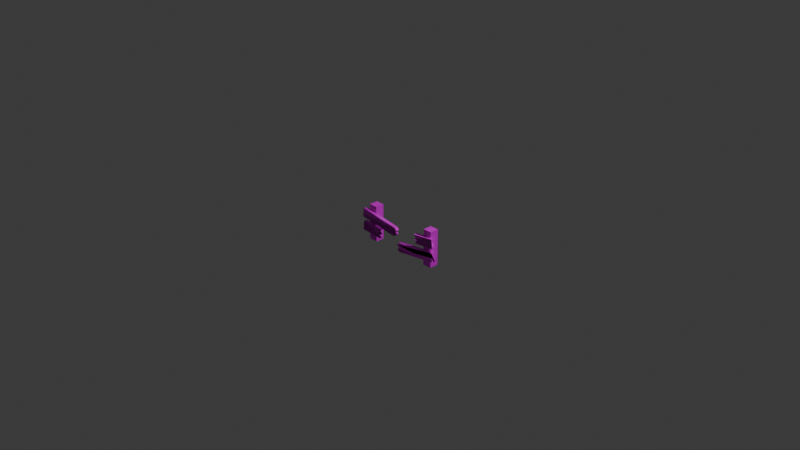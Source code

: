 # Source: blend.blend  (saved by Blender 4.5.88; exported with 4.5.12 LTS)
import bpy
from mathutils import Matrix  # noqa: F401  (used for matrix-valued properties, if any)

bpy.ops.wm.read_factory_settings(use_empty=True)
scene = bpy.context.scene
scene.name = 'Scene'

# ---- collections
col_collection = bpy.data.collections.new('Collection'); scene.collection.children.link(col_collection)

# ---- images (referenced by path relative to the original .blend; pixels are not part of the script)
import os
ASSET_DIR = os.environ.get("B2B_ASSET_DIR", "")  # directory of the original .blend (textures are referenced by path, not embedded)
HERE = os.path.dirname(os.path.abspath(__file__))  # packed textures are extracted next to this script under _unpacked/

def load_image(name, relpath, width, height, colorspace="sRGB"):
    """Load a texture the original file referenced (path relative to the .blend, or extracted next to this script)."""
    p = next((c for c in (os.path.join(HERE, relpath), os.path.join(ASSET_DIR, relpath)) if relpath and os.path.exists(c)), "")
    if p:
        img = bpy.data.images.load(p, check_existing=True)
        img.name = name
    else:  # same state as the original file: an image datablock whose file is absent (Cycles renders it pink)
        img = bpy.data.images.new(name, width, height)
        img.source = "FILE"
        img.filepath = "//" + (relpath or name)
    img.colorspace_settings.name = colorspace
    return img
img_diffusecolor_texture = load_image('DiffuseColor_Texture', 'colormap.png', 1024, 1024, 'sRGB')
img_diffusecolor_texture_001 = load_image('DiffuseColor_Texture.001', 'colormap.png', 1024, 1024, 'Non-Color')

# ---- materials (node trees are filled in below, after node groups)
mat_colormap = bpy.data.materials.new('colormap')
mat_colormap.use_transparency_overlap = False
mat_colormap.show_transparent_back = False
mat_colormap.diffuse_color = (1.0, 1.0, 1.0, 1.0)
mat_colormap.roughness = 0.5528

# ---- material node trees
mat_colormap.use_nodes = True; mat_colormap.node_tree.nodes.clear()
_N = mat_colormap.node_tree.nodes; _L = mat_colormap.node_tree.links
n0 = _N.new('ShaderNodeBsdfPrincipled'); n0.name = 'プリンシプルBSDF'; n0.location = (-200, 100)
n0.inputs[2].default_value = 0.5528
n0.inputs[27].default_value = (0.0, 0.0, 0.0, 1.0)
n0.inputs[28].default_value = 1.0
n1 = _N.new('ShaderNodeOutputMaterial'); n1.name = 'マテリアル出力'; n1.location = (200, 100)
n2 = _N.new('ShaderNodeNormalMap'); n2.name = 'ノーマルマップ'; n2.location = (-600, -600)
n2.label = 'Normal/Map'
n2.inputs[0].default_value = 0.0
n3 = _N.new('ShaderNodeTexImage'); n3.name = '画像テクスチャ'; n3.location = (-600, 300)
n3.image = img_diffusecolor_texture
n4 = _N.new('ShaderNodeTexImage'); n4.name = '画像テクスチャ.001'; n4.location = (-600, -300)
n4.image = img_diffusecolor_texture_001
_L.new(n0.outputs[0], n1.inputs[0])
_L.new(n2.outputs[0], n0.inputs[5])
_L.new(n3.outputs[0], n0.inputs[0])
_L.new(n4.outputs[1], n0.inputs[4])
n1.is_active_output = True

# ---- world
world_world = bpy.data.worlds.new('World'); scene.world = world_world
world_world.use_nodes = True; world_world.node_tree.nodes.clear()
_N = world_world.node_tree.nodes; _L = world_world.node_tree.links
n0 = _N.new('ShaderNodeOutputWorld'); n0.name = 'World Output'; n0.location = (200, 100)
n1 = _N.new('ShaderNodeBackground'); n1.name = 'Background'; n1.location = (-200, 100)
n1.inputs[0].default_value = (0.05088, 0.05088, 0.05088, 1.0)
_L.new(n1.outputs[0], n0.inputs[0])
n0.is_active_output = True
world_world.color = (0.05088, 0.05088, 0.05088)
world_world.sun_shadow_jitter_overblur = 0.0

# ---- cameras
cam_camera = bpy.data.cameras.new('Camera')
cam_camera.clip_end = 100.0
cam_camera.ortho_scale = 7.314

# ---- lights
light_light = bpy.data.lights.new('Light', 'POINT')
light_light.energy = 1000.0
light_light.shadow_soft_size = 0.1

# ---- meshes
me_scene = bpy.data.meshes.new('Scene')
me_scene.from_pydata([(44.93, -39.28, -0.4444), (44.93, -39.28, -10.44), (34.93, -39.28, -0.4444), (34.93, -39.28, -10.44), (34.93, 0.7166, -10.44), (34.93, 0.7166, -0.4444), (44.93, 0.7166, -0.4444), (44.93, 0.7166, -10.44), (-35.07, -39.28, -0.4444), (-35.07, -39.28, -10.44), (-45.07, -39.28, -0.4444), (-45.07, -39.28, -10.44), (-45.07, 0.7166, -10.44), (-45.07, 0.7166, -0.4444), (-35.07, 0.7166, -0.4444), (-35.07, 0.7166, -10.44), (26.29, -17.17, 3.556), (28.48, -14.39, 3.556), (51.12, -14.21, 3.556), (25.7, -12.21, 3.556), (49.93, -4.283, 3.556), (27.89, -9.43, 3.556), (25.11, -7.243, 3.556), (4.088, -35.24, 3.556), (1.291, -33.08, 3.556), (51.2, -29.2, 3.556), (3.453, -30.28, 3.556), (0.6552, -28.12, 3.556), (49.93, -19.28, 3.556), (2.817, -25.32, 3.556), (-25.74, -30.83, 3.556), (-50.7, -29.26, 3.556), (-28.08, -28.18, 3.556), (-50.07, -19.28, 3.556), (-25.43, -25.84, 3.556), (-27.77, -23.19, 3.556), (-25.12, -20.85, 3.556), (-4.251, -20.32, 3.556), (-51.36, -14.2, 3.556), (-1.45, -18.16, 3.556), (-3.607, -15.36, 3.556), (-0.8062, -13.2, 3.556), (-50.07, -4.283, 3.556), (-2.963, -10.4, 3.556), (4.088, -35.24, -0.4445), (51.2, -29.2, -0.4445), (1.291, -33.08, -0.4445), (3.453, -30.28, -0.4445), (0.6552, -28.12, -0.4445), (49.93, -19.28, -0.4445), (2.817, -25.32, -0.4445), (26.29, -17.17, -0.4445), (51.12, -14.21, -0.4445), (28.48, -14.39, -0.4445), (25.7, -12.21, -0.4445), (49.93, -4.283, -0.4445), (27.89, -9.43, -0.4445), (25.11, -7.243, -0.4445), (-4.251, -20.32, -0.4445), (-1.45, -18.16, -0.4445), (-51.36, -14.2, -0.4445), (-3.607, -15.36, -0.4445), (-0.8062, -13.2, -0.4445), (-50.07, -4.283, -0.4445), (-2.963, -10.4, -0.4445), (-25.74, -30.83, -0.4445), (-28.08, -28.18, -0.4445), (-50.7, -29.26, -0.4445), (-50.07, -19.28, -0.4445), (-25.43, -25.84, -0.4445), (-27.77, -23.19, -0.4445), (-25.12, -20.85, -0.4445)], [], [(0, 2, 1), (3, 1, 2), (3, 2, 4), (5, 4, 2), (0, 6, 2), (5, 2, 6), (7, 4, 6), (5, 6, 4), (3, 4, 1), (7, 1, 4), (7, 6, 1), (0, 1, 6), (8, 10, 9), (11, 9, 10), (11, 10, 12), (13, 12, 10), (8, 14, 10), (13, 10, 14), (15, 12, 14), (13, 14, 12), (11, 12, 9), (15, 9, 12), (15, 14, 9), (8, 9, 14), (16, 18, 17), (20, 19, 18), (21, 19, 20), (22, 21, 20), (17, 19, 18), (23, 25, 24), (26, 24, 25), (27, 26, 25), (28, 27, 25), (27, 29, 28), (33, 31, 32), (34, 33, 32), (35, 33, 34), (36, 33, 35), (32, 30, 31), (37, 39, 38), (40, 38, 39), (41, 38, 40), (43, 42, 41), (38, 42, 41), (50, 49, 48), (46, 44, 45), (45, 47, 46), (45, 48, 47), (45, 49, 48), (50, 49, 28), (28, 29, 50), (27, 48, 50), (50, 29, 27), (47, 26, 48), (27, 48, 26), (46, 24, 47), (26, 47, 24), (23, 44, 46), (46, 24, 23), (45, 25, 44), (23, 44, 25), (25, 45, 28), (28, 49, 45), (51, 53, 52), (56, 55, 54), (57, 55, 56), (52, 54, 53), (52, 55, 54), (19, 54, 17), (17, 53, 54), (17, 53, 16), (16, 51, 53), (16, 51, 18), (18, 52, 51), (20, 55, 52), (52, 18, 20), (57, 55, 20), (20, 22, 57), (22, 57, 21), (21, 56, 57), (54, 19, 56), (21, 56, 19), (58, 60, 59), (62, 61, 60), (63, 62, 60), (59, 61, 60), (62, 64, 63), (40, 61, 59), (59, 39, 40), (41, 62, 61), (61, 40, 41), (64, 43, 62), (41, 62, 43), (64, 63, 43), (42, 43, 63), (38, 60, 63), (63, 42, 38), (58, 37, 60), (60, 38, 37), (59, 39, 58), (58, 37, 39), (65, 67, 66), (69, 66, 68), (71, 70, 68), (66, 68, 67), (69, 70, 68), (34, 69, 35), (35, 70, 69), (71, 36, 70), (70, 35, 36), (68, 71, 36), (36, 33, 68), (67, 31, 68), (68, 33, 31), (65, 30, 67), (67, 31, 30), (30, 65, 32), (32, 66, 65), (69, 34, 66), (66, 32, 34)])
me_scene.polygons.foreach_set('use_smooth', [True] * 120)
_k = set([(0, 1), (0, 2), (0, 6), (1, 3), (1, 7), (2, 3), (2, 5), (3, 4), (4, 5), (4, 7), (5, 6), (6, 7), (8, 9), (8, 10), (8, 14), (9, 11), (9, 15), (10, 11), (10, 13), (11, 12), (12, 13), (12, 15), (13, 14), (14, 15), (16, 17), (16, 18), (18, 52), (19, 21), (19, 54), (19, 56), (20, 52), (20, 55), (21, 22), (23, 25), (24, 26), (24, 47), (25, 27), (25, 28), (25, 45), (26, 27), (26, 47), (27, 29), (27, 50), (28, 29), (28, 49), (29, 50), (30, 31), (30, 65), (32, 66), (33, 34), (33, 68), (34, 35), (34, 69), (35, 70), (38, 42), (38, 60), (40, 59), (40, 61), (41, 43), (41, 61), (42, 43), (43, 64), (44, 46), (45, 46), (45, 49), (52, 54), (52, 55), (53, 54), (54, 56), (58, 59), (58, 60), (59, 61), (65, 67), (66, 69), (69, 70), (70, 71)])
me_scene.attributes.new('sharp_edge', 'BOOLEAN', 'EDGE').data.foreach_set('value', [ (min(e.vertices), max(e.vertices)) in _k for e in me_scene.edges])
_uv = me_scene.uv_layers.new(name='UVSet0')
_uv.uv.foreach_set('vector', [0.4688, 0.275, 0.4688, 0.275, 0.4688, 0.275, 0.4688, 0.275, 0.4688, 0.275, 0.4688, 0.275, 0.4688, 0.275, 0.4688, 0.275, 0.4688, 0.475, 0.4688, 0.475, 0.4688, 0.475, 0.4688, 0.275, 0.4688, 0.275, 0.4688, 0.475, 0.4688, 0.275, 0.4688, 0.475, 0.4688, 0.275, 0.4688, 0.475, 0.4688, 0.475, 0.4688, 0.475, 0.4688, 0.475, 0.4688, 0.475, 0.4688, 0.475, 0.4688, 0.475, 0.4688, 0.275, 0.4688, 0.475, 0.4688, 0.275, 0.4688, 0.475, 0.4688, 0.275, 0.4688, 0.475, 0.4688, 0.475, 0.4688, 0.475, 0.4688, 0.275, 0.4688, 0.275, 0.4688, 0.275, 0.4688, 0.475, 0.4688, 0.275, 0.4688, 0.275, 0.4688, 0.275, 0.4688, 0.275, 0.4688, 0.275, 0.4688, 0.275, 0.4688, 0.275, 0.4688, 0.275, 0.4688, 0.475, 0.4688, 0.475, 0.4688, 0.475, 0.4688, 0.275, 0.4688, 0.275, 0.4688, 0.475, 0.4688, 0.275, 0.4688, 0.475, 0.4688, 0.275, 0.4688, 0.475, 0.4688, 0.475, 0.4688, 0.475, 0.4688, 0.475, 0.4688, 0.475, 0.4688, 0.475, 0.4688, 0.475, 0.4688, 0.275, 0.4688, 0.475, 0.4688, 0.275, 0.4688, 0.475, 0.4688, 0.275, 0.4688, 0.475, 0.4688, 0.475, 0.4688, 0.475, 0.4688, 0.275, 0.4688, 0.275, 0.4688, 0.275, 0.4688, 0.475, 0.5938, 0.3834, 0.5938, 0.3929, 0.5938, 0.3923, 0.5938, 0.425, 0.5938, 0.3994, 0.5938, 0.3929, 0.5938, 0.4084, 0.5938, 0.3994, 0.5938, 0.425, 0.5938, 0.4154, 0.5938, 0.4084, 0.5938, 0.425, 0.5938, 0.3923, 0.5938, 0.3994, 0.5938, 0.3929, 0.5938, 0.325, 0.5938, 0.3445, 0.5938, 0.332, 0.5938, 0.341, 0.5938, 0.332, 0.5938, 0.3445, 0.5938, 0.348, 0.5938, 0.341, 0.5938, 0.3445, 0.5938, 0.3765, 0.5938, 0.348, 0.5938, 0.3445, 0.5938, 0.348, 0.5938, 0.357, 0.5938, 0.3765, 0.5938, 0.3765, 0.5938, 0.3443, 0.5938, 0.3478, 0.5938, 0.3553, 0.5938, 0.3765, 0.5938, 0.3478, 0.5938, 0.3639, 0.5938, 0.3765, 0.5938, 0.3553, 0.5938, 0.3715, 0.5938, 0.3765, 0.5938, 0.3639, 0.5938, 0.3478, 0.5938, 0.3392, 0.5938, 0.3443, 0.5938, 0.3732, 0.5938, 0.3802, 0.5938, 0.393, 0.5938, 0.3892, 0.5938, 0.393, 0.5938, 0.3802, 0.5938, 0.3962, 0.5938, 0.393, 0.5938, 0.3892, 0.5938, 0.4052, 0.5938, 0.425, 0.5938, 0.3962, 0.5938, 0.393, 0.5938, 0.425, 0.5938, 0.3962, 0.5938, 0.357, 0.5938, 0.3765, 0.5938, 0.348, 0.5938, 0.332, 0.5938, 0.325, 0.5938, 0.3445, 0.5938, 0.3445, 0.5938, 0.341, 0.5938, 0.332, 0.5938, 0.3445, 0.5938, 0.348, 0.5938, 0.341, 0.5938, 0.3445, 0.5938, 0.3765, 0.5938, 0.348, 0.5938, 0.357, 0.5938, 0.3765, 0.5938, 0.3765, 0.5938, 0.3765, 0.5938, 0.357, 0.5938, 0.357, 0.5938, 0.348, 0.5938, 0.348, 0.5938, 0.357, 0.5938, 0.357, 0.5938, 0.357, 0.5938, 0.348, 0.5938, 0.341, 0.5938, 0.341, 0.5938, 0.348, 0.5938, 0.348, 0.5938, 0.348, 0.5938, 0.341, 0.5938, 0.332, 0.5938, 0.332, 0.5938, 0.341, 0.5938, 0.341, 0.5938, 0.341, 0.5938, 0.332, 0.5938, 0.325, 0.5938, 0.325, 0.5938, 0.332, 0.5938, 0.332, 0.5938, 0.332, 0.5938, 0.325, 0.5938, 0.3445, 0.5938, 0.3445, 0.5938, 0.325, 0.5938, 0.325, 0.5938, 0.325, 0.5938, 0.3445, 0.5938, 0.3445, 0.5938, 0.3445, 0.5938, 0.3765, 0.5938, 0.3765, 0.5938, 0.3765, 0.5938, 0.3445, 0.5938, 0.3834, 0.5938, 0.3923, 0.5938, 0.3929, 0.5938, 0.4084, 0.5938, 0.425, 0.5938, 0.3994, 0.5938, 0.4154, 0.5938, 0.425, 0.5938, 0.4084, 0.5938, 0.3929, 0.5938, 0.3994, 0.5938, 0.3923, 0.5938, 0.3929, 0.5938, 0.425, 0.5938, 0.3994, 0.5938, 0.3994, 0.5938, 0.3994, 0.5938, 0.3923, 0.5938, 0.3923, 0.5938, 0.3923, 0.5938, 0.3994, 0.5938, 0.3923, 0.5938, 0.3923, 0.5938, 0.3834, 0.5938, 0.3834, 0.5938, 0.3834, 0.5938, 0.3923, 0.5938, 0.3834, 0.5938, 0.3834, 0.5938, 0.3929, 0.5938, 0.3929, 0.5938, 0.3929, 0.5938, 0.3834, 0.5938, 0.425, 0.5938, 0.425, 0.5938, 0.3929, 0.5938, 0.3929, 0.5938, 0.3929, 0.5938, 0.425, 0.5938, 0.4154, 0.5938, 0.425, 0.5938, 0.425, 0.5938, 0.425, 0.5938, 0.4154, 0.5938, 0.4154, 0.5938, 0.4154, 0.5938, 0.4154, 0.5938, 0.4084, 0.5938, 0.4084, 0.5938, 0.4084, 0.5938, 0.4154, 0.5938, 0.3994, 0.5938, 0.3994, 0.5938, 0.4084, 0.5938, 0.4084, 0.5938, 0.4084, 0.5938, 0.3994, 0.5938, 0.3732, 0.5938, 0.393, 0.5938, 0.3802, 0.5938, 0.3962, 0.5938, 0.3892, 0.5938, 0.393, 0.5938, 0.425, 0.5938, 0.3962, 0.5938, 0.393, 0.5938, 0.3802, 0.5938, 0.3892, 0.5938, 0.393, 0.5938, 0.3962, 0.5938, 0.4052, 0.5938, 0.425, 0.5938, 0.3892, 0.5938, 0.3892, 0.5938, 0.3802, 0.5938, 0.3802, 0.5938, 0.3802, 0.5938, 0.3892, 0.5938, 0.3962, 0.5938, 0.3962, 0.5938, 0.3892, 0.5938, 0.3892, 0.5938, 0.3892, 0.5938, 0.3962, 0.5938, 0.4052, 0.5938, 0.4052, 0.5938, 0.3962, 0.5938, 0.3962, 0.5938, 0.3962, 0.5938, 0.4052, 0.5938, 0.4052, 0.5938, 0.425, 0.5938, 0.4052, 0.5938, 0.425, 0.5938, 0.4052, 0.5938, 0.425, 0.5938, 0.393, 0.5938, 0.393, 0.5938, 0.425, 0.5938, 0.425, 0.5938, 0.425, 0.5938, 0.393, 0.5938, 0.3732, 0.5938, 0.3732, 0.5938, 0.393, 0.5938, 0.393, 0.5938, 0.393, 0.5938, 0.3732, 0.5938, 0.3802, 0.5938, 0.3802, 0.5938, 0.3732, 0.5938, 0.3732, 0.5938, 0.3732, 0.5938, 0.3802, 0.5938, 0.3392, 0.5938, 0.3443, 0.5938, 0.3478, 0.5938, 0.3553, 0.5938, 0.3478, 0.5938, 0.3765, 0.5938, 0.3715, 0.5938, 0.3639, 0.5938, 0.3765, 0.5938, 0.3478, 0.5938, 0.3765, 0.5938, 0.3443, 0.5938, 0.3553, 0.5938, 0.3639, 0.5938, 0.3765, 0.5938, 0.3553, 0.5938, 0.3553, 0.5938, 0.3639, 0.5938, 0.3639, 0.5938, 0.3639, 0.5938, 0.3553, 0.5938, 0.3715, 0.5938, 0.3715, 0.5938, 0.3639, 0.5938, 0.3639, 0.5938, 0.3639, 0.5938, 0.3715, 0.5938, 0.3765, 0.5938, 0.3715, 0.5938, 0.3715, 0.5938, 0.3715, 0.5938, 0.3765, 0.5938, 0.3765, 0.5938, 0.3443, 0.5938, 0.3443, 0.5938, 0.3765, 0.5938, 0.3765, 0.5938, 0.3765, 0.5938, 0.3443, 0.5938, 0.3392, 0.5938, 0.3392, 0.5938, 0.3443, 0.5938, 0.3443, 0.5938, 0.3443, 0.5938, 0.3392, 0.5938, 0.3392, 0.5938, 0.3392, 0.5938, 0.3478, 0.5938, 0.3478, 0.5938, 0.3478, 0.5938, 0.3392, 0.5938, 0.3553, 0.5938, 0.3553, 0.5938, 0.3478, 0.5938, 0.3478, 0.5938, 0.3478, 0.5938, 0.3553])
me_scene.materials.append(mat_colormap)
me_scene.update()
me_scene.normals_split_custom_set([tuple(v) for v in zip(*[iter([0.0, -1.0, 0.0, 0.0, -1.0, 0.0, 0.0, -1.0, 0.0, 0.0, -1.0, 0.0, 0.0, -1.0, 0.0, 0.0, -1.0, 0.0, -1.0, 0.0, 0.0, -1.0, 0.0, 0.0, -1.0, 0.0, 0.0, -1.0, 0.0, 0.0, -1.0, 0.0, 0.0, -1.0, 0.0, 0.0, 0.0, 0.0, 1.0, 0.0, 0.0, 1.0, 0.0, 0.0, 1.0, 0.0, 0.0, 1.0, 0.0, 0.0, 1.0, 0.0, 0.0, 1.0, 0.0, 1.0, 0.0, 0.0, 1.0, 0.0, 0.0, 1.0, 0.0, 0.0, 1.0, 0.0, 0.0, 1.0, 0.0, 0.0, 1.0, 0.0, 0.0, 0.0, -1.0, 0.0, 0.0, -1.0, 0.0, 0.0, -1.0, 0.0, 0.0, -1.0, 0.0, 0.0, -1.0, 0.0, 0.0, -1.0, 1.0, 0.0, 0.0, 1.0, 0.0, 0.0, 1.0, 0.0, 0.0, 1.0, 0.0, 0.0, 1.0, 0.0, 0.0, 1.0, 0.0, 0.0, 0.0, -1.0, 0.0, 0.0, -1.0, 0.0, 0.0, -1.0, 0.0, 0.0, -1.0, 0.0, 0.0, -1.0, 0.0, 0.0, -1.0, 0.0, -1.0, 0.0, 0.0, -1.0, 0.0, 0.0, -1.0, 0.0, 0.0, -1.0, 0.0, 0.0, -1.0, 0.0, 0.0, -1.0, 0.0, 0.0, 0.0, 0.0, 1.0, 0.0, 0.0, 1.0, 0.0, 0.0, 1.0, 0.0, 0.0, 1.0, 0.0, 0.0, 1.0, 0.0, 0.0, 1.0, 0.0, 1.0, 0.0, 0.0, 1.0, 0.0, 0.0, 1.0, 0.0, 0.0, 1.0, 0.0, 0.0, 1.0, 0.0, 0.0, 1.0, 0.0, 0.0, 0.0, -1.0, 0.0, 0.0, -1.0, 0.0, 0.0, -1.0, 0.0, 0.0, -1.0, 0.0, 0.0, -1.0, 0.0, 0.0, -1.0, 1.0, 0.0, 0.0, 1.0, 0.0, 0.0, 1.0, 0.0, 0.0, 1.0, 0.0, 0.0, 1.0, 0.0, 0.0, 1.0, 0.0, 0.0, -1.717e-08, 0.0, 1.0, -1.717e-08, 0.0, 1.0, -1.717e-08, 0.0, 1.0, 9.13e-09, 0.0, 1.0, -3.952e-08, 0.0, 1.0, 1.526e-08, 0.0, 1.0, -3.994e-08, 0.0, 1.0, -3.952e-08, 0.0, 1.0, 9.13e-09, 0.0, 1.0, 0.0, 0.0, 1.0, -3.994e-08, 0.0, 1.0, 9.13e-09, 0.0, 1.0, 0.0, 0.0, -1.0, 0.0, 0.0, -1.0, 0.0, 0.0, -1.0, -1.606e-08, 0.0, 1.0, -4.063e-09, 0.0, 1.0, -7.52e-09, 0.0, 1.0, 2.344e-09, 0.0, 1.0, -7.52e-09, 0.0, 1.0, -4.063e-09, 0.0, 1.0, 4.488e-09, 0.0, 1.0, 2.344e-09, 0.0, 1.0, -4.063e-09, 0.0, 1.0, -5.722e-09, 0.0, 1.0, -5.722e-09, 0.0, 1.0, -5.722e-09, 0.0, 1.0, 0.0, 0.0, -1.0, 0.0, 0.0, -1.0, 0.0, 0.0, -1.0, 6.532e-09, 0.0, 1.0, 2.119e-09, 0.0, 1.0, 4.232e-08, 0.0, 1.0, 5.086e-08, 0.0, 1.0, 6.532e-09, 0.0, 1.0, 4.232e-08, 0.0, 1.0, 0.0, 0.0, 1.0, 0.0, 0.0, 1.0, 0.0, 0.0, 1.0, 0.0, 0.0, 1.0, 0.0, 0.0, 1.0, 0.0, 0.0, 1.0, -1.526e-08, 0.0, -1.0, -1.526e-08, 0.0, -1.0, -1.526e-08, 0.0, -1.0, 0.0, 0.0, 1.0, 0.0, 0.0, 1.0, 0.0, 0.0, 1.0, 0.0, 0.0, 1.0, 0.0, 0.0, 1.0, 0.0, 0.0, 1.0, 0.0, 0.0, 1.0, 0.0, 0.0, 1.0, 0.0, 0.0, 1.0, 0.0, 0.0, 1.0, 0.0, 0.0, 1.0, 0.0, 0.0, 1.0, 0.0, 0.0, -1.0, 0.0, 0.0, -1.0, 0.0, 0.0, -1.0, 0.0, 0.0, -1.0, 0.0, 0.0, -1.0, 0.0, 0.0, -1.0, 4.015e-09, 0.0, 1.0, 4.015e-09, 0.0, 1.0, 4.015e-09, 0.0, 1.0, -6.558e-11, 0.0, 1.0, -8.678e-10, 0.0, 1.0, -1.817e-09, 0.0, 1.0, -6.558e-11, 0.0, 1.0, 0.0, 0.0, 1.0, -8.678e-10, 0.0, 1.0, -6.558e-11, 0.0, 1.0, 0.0, 0.0, 1.0, 0.0, 0.0, 1.0, 0.1271, -0.9919, 0.0, 0.1271, -0.9919, 0.0, 0.1271, -0.9919, 0.0, 0.1271, -0.9919, 0.0, 0.1271, -0.9919, 0.0, 0.1271, -0.9919, 0.0, 0.7912, -0.6115, 0.0, 0.7912, -0.6115, 0.0, 0.7912, -0.6115, 0.0, 0.7912, -0.6115, 0.0, 0.7912, -0.6115, 0.0, 0.7912, -0.6115, 0.0, -0.6115, -0.7912, 0.0, -0.6115, -0.7912, 0.0, -0.6115, -0.7912, 0.0, -0.6115, -0.7912, 0.0, -0.6115, -0.7912, 0.0, -0.6115, -0.7912, 0.0, -0.7912, 0.6115, 0.0, -0.7912, 0.6115, 0.0, -0.7912, 0.6115, 0.0, -0.7912, 0.6115, 0.0, -0.7912, 0.6115, 0.0, -0.7912, 0.6115, 0.0, 0.6115, 0.7912, 0.0, 0.6115, 0.7912, 0.0, 0.6115, 0.7912, 0.0, 0.6115, 0.7912, 0.0, 0.6115, 0.7912, 0.0, 0.6115, 0.7912, 0.0, 0.1271, -0.9919, 0.0, 0.1271, -0.9919, 0.0, 0.1271, -0.9919, 0.0, 0.1271, -0.9919, 0.0, 0.1271, -0.9919, 0.0, 0.1271, -0.9919, 0.0, 0.9919, 0.1271, 0.0, 0.9919, 0.1271, 0.0, 0.9919, 0.1271, 0.0, -0.9919, -0.1271, 0.0, -0.9919, -0.1271, 0.0, -0.9919, -0.1271, 0.0, 9.537e-10, 0.0, -1.0, 9.537e-10, 0.0, -1.0, 9.537e-10, 0.0, -1.0, 0.0, 0.0, -1.0, 0.0, 0.0, -1.0, 0.0, 0.0, -1.0, 0.0, 0.0, -1.0, 0.0, 0.0, -1.0, 0.0, 0.0, -1.0, 0.0, 0.0, 1.0, 0.0, 0.0, 1.0, 0.0, 0.0, 1.0, 0.0, 0.0, 1.0, 0.0, 0.0, 1.0, 0.0, 0.0, 1.0, -0.6184, -0.7859, 0.0, -0.6184, -0.7859, 0.0, -0.6184, -0.7859, 0.0, 0.6184, 0.7859, 0.0, 0.6184, 0.7859, 0.0, 0.6184, 0.7859, 0.0, -0.7859, 0.6184, 0.0, -0.7859, 0.6184, 0.0, -0.7859, 0.6184, 0.0, 0.7859, -0.6184, 0.0, 0.7859, -0.6184, 0.0, 0.7859, -0.6184, 0.0, 0.1184, -0.993, 0.0, 0.1184, -0.993, 0.0, 0.1184, -0.993, 0.0, -0.1184, 0.993, 0.0, -0.1184, 0.993, 0.0, -0.1184, 0.993, 0.0, -0.993, -0.1184, 0.0, -0.993, -0.1184, 0.0, -0.993, -0.1184, 0.0, -0.993, -0.1184, 0.0, -0.993, -0.1184, 0.0, -0.993, -0.1184, 0.0, 0.1184, -0.993, 0.0, 0.1184, -0.993, 0.0, 0.1184, -0.993, 0.0, 0.1184, -0.993, 0.0, 0.1184, -0.993, 0.0, 0.1184, -0.993, 0.0, -0.6184, -0.7859, 0.0, -0.6184, -0.7859, 0.0, -0.6184, -0.7859, 0.0, 0.6184, 0.7859, 0.0, 0.6184, 0.7859, 0.0, 0.6184, 0.7859, 0.0, -0.7859, 0.6184, 0.0, -0.7859, 0.6184, 0.0, -0.7859, 0.6184, 0.0, -0.7859, 0.6184, 0.0, -0.7859, 0.6184, 0.0, -0.7859, 0.6184, 0.0, 0.0, 0.0, -1.0, 0.0, 0.0, -1.0, 0.0, 0.0, -1.0, -8.511e-11, 0.0, -1.0, 0.0, 0.0, -1.0, -3.469e-10, 0.0, -1.0, -3.576e-10, 0.0, -1.0, -8.511e-11, 0.0, -1.0, -3.469e-10, 0.0, -1.0, 0.0, 0.0, 1.0, 0.0, 0.0, 1.0, 0.0, 0.0, 1.0, 0.0, 0.0, 1.0, 0.0, 0.0, 1.0, 0.0, 0.0, 1.0, -0.7923, -0.6101, 0.0, -0.7923, -0.6101, 0.0, -0.7923, -0.6101, 0.0, -0.7923, -0.6101, 0.0, -0.7923, -0.6101, 0.0, -0.7923, -0.6101, 0.0, -0.6101, 0.7923, 0.0, -0.6101, 0.7923, 0.0, -0.6101, 0.7923, 0.0, -0.6101, 0.7923, 0.0, -0.6101, 0.7923, 0.0, -0.6101, 0.7923, 0.0, 0.7923, 0.6101, 0.0, 0.7923, 0.6101, 0.0, 0.7923, 0.6101, 0.0, 0.7923, 0.6101, 0.0, 0.7923, 0.6101, 0.0, 0.7923, 0.6101, 0.0, 0.1288, 0.9917, 0.0, 0.1288, 0.9917, 0.0, 0.1288, 0.9917, 0.0, 0.1288, 0.9917, 0.0, 0.1288, 0.9917, 0.0, 0.1288, 0.9917, 0.0, 0.9917, -0.1288, 0.0, 0.9917, -0.1288, 0.0, 0.9917, -0.1288, 0.0, 0.9917, -0.1288, 0.0, 0.9917, -0.1288, 0.0, 0.9917, -0.1288, 0.0, -0.1288, -0.9917, 0.0, -0.1288, -0.9917, 0.0, -0.1288, -0.9917, 0.0, 0.1288, 0.9917, 0.0, 0.1288, 0.9917, 0.0, 0.1288, 0.9917, 0.0, 0.6101, -0.7923, 0.0, 0.6101, -0.7923, 0.0, 0.6101, -0.7923, 0.0, -0.6101, 0.7923, 0.0, -0.6101, 0.7923, 0.0, -0.6101, 0.7923, 0.0, 0.0, 0.0, -1.0, 0.0, 0.0, -1.0, 0.0, 0.0, -1.0, 0.0, 0.0, -1.0, 0.0, 0.0, -1.0, 0.0, 0.0, -1.0, -3.815e-09, 0.0, -1.0, -3.815e-09, 0.0, -1.0, -3.815e-09, 0.0, -1.0, 0.0, 0.0, 1.0, 0.0, 0.0, 1.0, 0.0, 0.0, 1.0, 0.0, 0.0, 1.0, 0.0, 0.0, 1.0, 0.0, 0.0, 1.0, 0.7501, 0.6613, 0.0, 0.7501, 0.6613, 0.0, 0.7501, 0.6613, 0.0, -0.7501, -0.6613, 0.0, -0.7501, -0.6613, 0.0, -0.7501, -0.6613, 0.0, 0.6613, -0.7501, 0.0, 0.6613, -0.7501, 0.0, 0.6613, -0.7501, 0.0, -0.6613, 0.7501, 0.0, -0.6613, 0.7501, 0.0, -0.6613, 0.7501, 0.0, -0.06279, -0.998, 0.0, -0.06279, -0.998, 0.0, -0.06279, -0.998, 0.0, -0.06279, -0.998, 0.0, -0.06279, -0.998, 0.0, -0.06279, -0.998, 0.0, -0.998, 0.06279, 0.0, -0.998, 0.06279, 0.0, -0.998, 0.06279, 0.0, 0.998, -0.06279, 0.0, 0.998, -0.06279, 0.0, 0.998, -0.06279, 0.0, -0.06279, -0.998, 0.0, -0.06279, -0.998, 0.0, -0.06279, -0.998, 0.0, 0.06279, 0.998, 0.0, 0.06279, 0.998, 0.0, 0.06279, 0.998, 0.0, 0.7501, 0.6613, 0.0, 0.7501, 0.6613, 0.0, 0.7501, 0.6613, 0.0, -0.7501, -0.6613, 0.0, -0.7501, -0.6613, 0.0, -0.7501, -0.6613, 0.0, 0.6613, -0.7501, 0.0, 0.6613, -0.7501, 0.0, 0.6613, -0.7501, 0.0, -0.6613, 0.7501, 0.0, -0.6613, 0.7501, 0.0, -0.6613, 0.7501, 0.0])] * 3)])

# ---- objects
ob_light = bpy.data.objects.new('Light', light_light)
ob_camera = bpy.data.objects.new('Camera', cam_camera)
ob_fence_broken = bpy.data.objects.new('fence-broken', me_scene)

# ---- transforms, parenting, visibility, modifiers, constraints
ob_light.location = (4.076, 1.005, 5.904)
ob_light.rotation_euler = (0.6503, 0.05522, 1.866)
ob_light.lock_rotations_4d = False
ob_light.empty_display_type = 'ARROWS'
ob_light.color = (0.0, 0.0, 0.0, 0.0)
ob_light.lineart.crease_threshold = 0.0
ob_camera.location = (7.359, -6.926, 4.958)
ob_camera.rotation_euler = (1.109, 0.0, 0.8149)
ob_camera.lock_rotations_4d = False
ob_camera.empty_display_type = 'ARROWS'
ob_camera.color = (0.0, 0.0, 0.0, 0.0)
ob_camera.display_type = 'WIRE'
ob_camera.lineart.crease_threshold = 0.0
ob_fence_broken.location = (0.0, 0.0, 0.0)
ob_fence_broken.rotation_euler = (1.571, -0.0, 0.0)
ob_fence_broken.scale = (0.01, 0.01, 0.01)
ob_fence_broken.color = (0.8, 0.8, 0.8, 1.0)

# ---- collection membership
col_collection.objects.link(ob_light)
col_collection.objects.link(ob_camera)
col_collection.objects.link(ob_fence_broken)

# ---- scene / render settings (as saved in the file)
scene.camera = ob_camera
scene.frame_start = 1; scene.frame_end = 250; scene.frame_set(1)
scene.render.engine = 'BLENDER_EEVEE_NEXT'
scene.render.fps = 25
bpy.context.view_layer.update()
